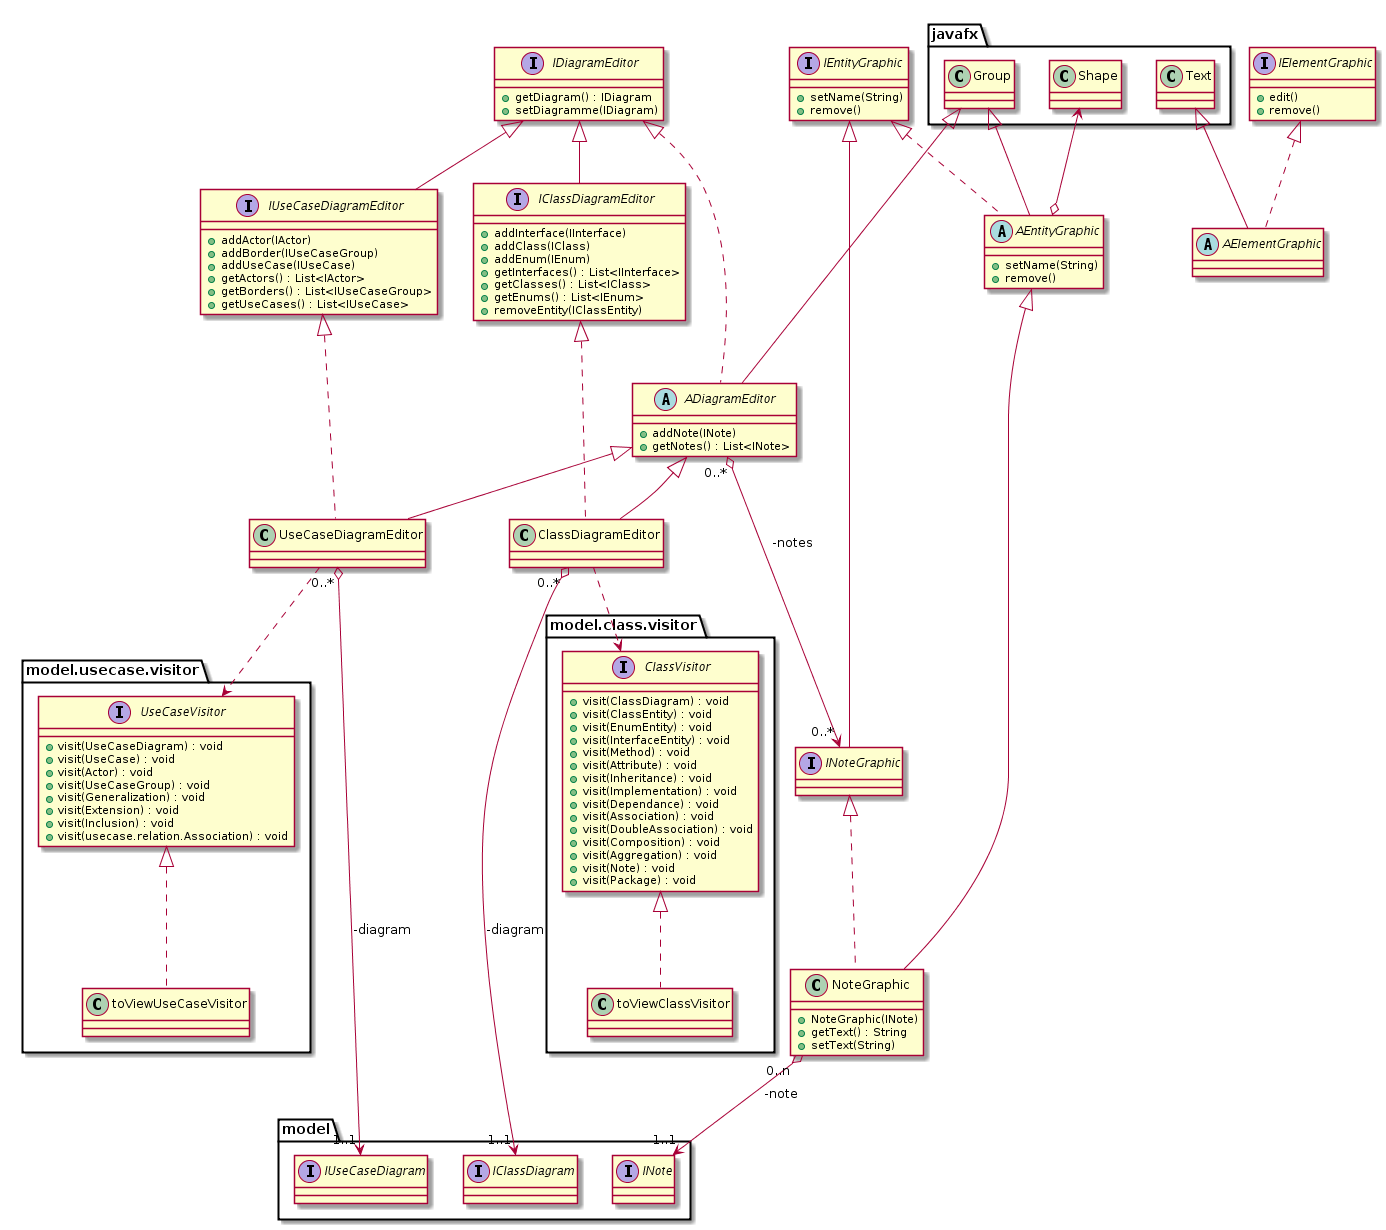

The diagram above was rendered by PlantUML. Its source (embedded in the PNG):
@startuml

interface IDiagramEditor
interface IClassDiagramEditor
interface IUseCaseDiagramEditor
abstract ADiagramEditor
class ClassDiagramEditor
class UseCaseDiagramEditor

interface IElementGraphic
interface IEntityGraphic
interface INoteGraphic
class NoteGraphic
abstract AEntityGraphic
abstract AElementGraphic

package javafx {
    class Text
    class Shape
    class Group
}

package model {
    interface IClassDiagram
    interface IUseCaseDiagram
    interface INote
}

'-----------------------------
'---------DEFINITIONS
'----------------------------- 

interface IDiagramEditor {
    + getDiagram() : IDiagram
    + setDiagramme(IDiagram) 
} 

abstract ADiagramEditor {
    + addNote(INote)
    + getNotes() : List<INote>
}

interface IClassDiagramEditor {
    + addInterface(IInterface) 
    + addClass(IClass)
    + addEnum(IEnum)
    + getInterfaces() : List<IInterface>
    + getClasses() : List<IClass>
    + getEnums() : List<IEnum>
    + removeEntity(IClassEntity) 
}

interface IUseCaseDiagramEditor {
    + addActor(IActor) 
    + addBorder(IUseCaseGroup)
    + addUseCase(IUseCase)
    + getActors() : List<IActor>
    + getBorders() : List<IUseCaseGroup>
    + getUseCases() : List<IUseCase>
}

/'
interface ISequenceDiagramEditor {
    + addActor(IActor) 
    + addSequenceEntity(ISequenceEntity)
    + addAlternativeBlock(AlternativeBlock)
    + addLoopBlock(LoopBlock)
    + addIterativeBlock(IterativeBlock)
    + addStrictBlock(StrictBlock)
    + addParalleleBlock(ParalleleBlock)
    + getActors() : List<IActor>
    + getSequenceEntities(ISequenceEntity) : List<ISequenceEntity>
    + getAlternativeBlocks(AlternativeBlock) : List<AlternativeBlock>
    + getLoopBlocks(LoopBlock) : List<LoopBlock>
    + getIterativeBlocks(IterativeBlock) : List<IterativeBlock>
    + getStrictBlocks(StrictBlock) : List<StrictBlock>
    + getParalleleBlocks(ParalleleBlock) : List<ParalleleBlock>
}
'/

class NoteGraphic {
    + NoteGraphic(INote)
    + getText() : String
    + setText(String)
}

interface IEntityGraphic {
     + setName(String)
     + remove()
}

abstract AEntityGraphic {
     + setName(String)
     + remove()
}

interface IElementGraphic {
     + edit()
     + remove()
}


'-----------------------------
'---------RELATIONS
'-----------------------------

IDiagramEditor <|-- IClassDiagramEditor
IDiagramEditor <|-- IUseCaseDiagramEditor
'IDiagramEditor <|-- ISequenceDiagramEditor
IDiagramEditor <|... ADiagramEditor
ADiagramEditor <|-- ClassDiagramEditor
ADiagramEditor <|-- UseCaseDiagramEditor
'ADiagramEditor <|-- SequenceDiagramEditor
IClassDiagramEditor <|.. ClassDiagramEditor
IUseCaseDiagramEditor <|.. UseCaseDiagramEditor
' ISequenceDiagramEditor <|.. SequenceDiagramEditor
Group <|--- ADiagramEditor
ClassDiagramEditor "0..*" o--> "1..1" IClassDiagram : -diagram
UseCaseDiagramEditor "0..*" o--> "1..1" IUseCaseDiagram : -diagram
'SequenceDiagramEditor "0..*" o--> "1..1" ISequenceDiagram : -diagram
ADiagramEditor "0..*" o---> "0..*" INoteGraphic : -notes

IEntityGraphic <|.. AEntityGraphic
INoteGraphic <|.. NoteGraphic
IEntityGraphic <|-- INoteGraphic
NoteGraphic "0..n" o--> "1..1" INote : -note
AEntityGraphic <|-- NoteGraphic
Group <|-- AEntityGraphic
Shape <--o AEntityGraphic
IElementGraphic <|.. AElementGraphic
Text <|-- AElementGraphic

package model.class.visitor { 
    interface ClassVisitor {
                    +visit(ClassDiagram) : void
                    +visit(ClassEntity) : void
                    +visit(EnumEntity) : void
                    +visit(InterfaceEntity) : void
                    +visit(Method) : void
                    +visit(Attribute) : void
                    +visit(Inheritance) : void
                    +visit(Implementation) : void
                    +visit(Dependance) : void
                    +visit(Association) : void
                    +visit(DoubleAssociation) : void
                    +visit(Composition) : void
                    +visit(Aggregation) : void
                    +visit(Note) : void
                    +visit(Package) : void
            }
    class toViewClassVisitor implements ClassVisitor
    ClassDiagramEditor ..> ClassVisitor
}


package model.usecase.visitor { 	
	interface UseCaseVisitor {
		+visit(UseCaseDiagram) : void
		+visit(UseCase) : void
		+visit(Actor) : void
		+visit(UseCaseGroup) : void
		+visit(Generalization) : void
		+visit(Extension) : void
		+visit(Inclusion) : void
		+visit(usecase.relation.Association) : void
	}
	class toViewUseCaseVisitor implements UseCaseVisitor
}

UseCaseDiagramEditor ..> UseCaseVisitor


@enduml